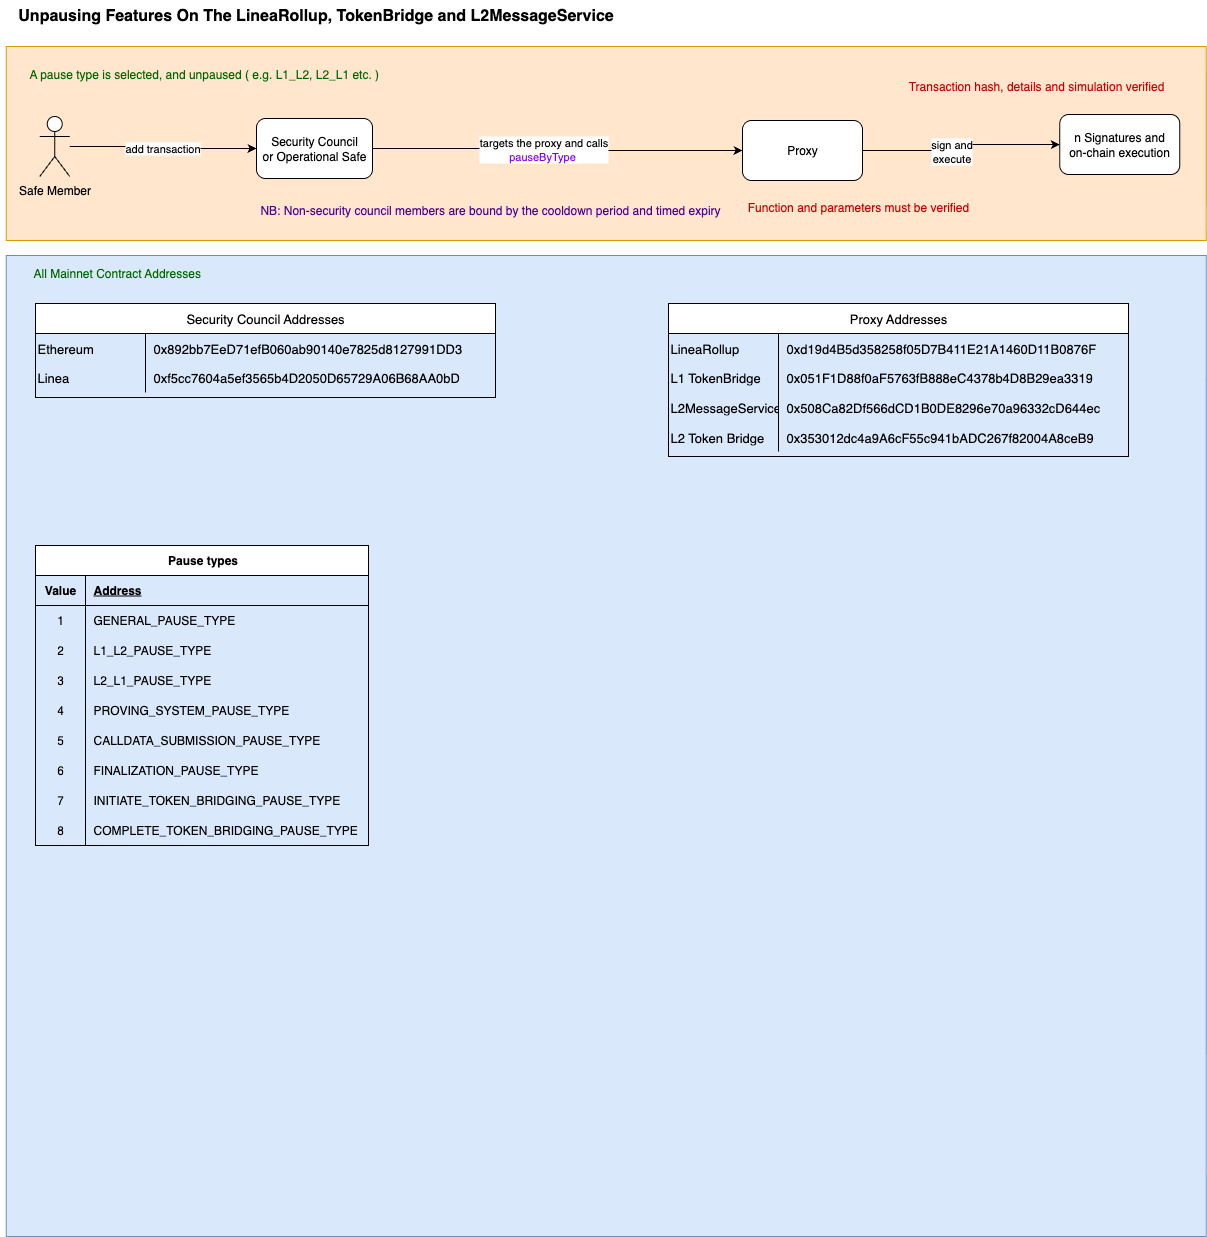

The diagram above was exported from draw.io. Its source (the exported page's mxGraphModel, read from the mxfile embedded in the PNG):
<mxGraphModel dx="5363" dy="1845" grid="0" gridSize="10" guides="1" tooltips="1" connect="1" arrows="1" fold="1" page="0" pageScale="1" pageWidth="827" pageHeight="1169" math="0" shadow="0">
  <root>
    <mxCell id="0" />
    <mxCell id="1" parent="0" />
    <mxCell id="2" value="" style="rounded=0;whiteSpace=wrap;html=1;fillColor=#dae8fc;strokeColor=#6c8ebf;" vertex="1" parent="1">
      <mxGeometry x="11.75" y="1265" width="1200" height="981" as="geometry" />
    </mxCell>
    <mxCell id="3" value="" style="rounded=0;whiteSpace=wrap;html=1;fillColor=#ffe6cc;strokeColor=#d79b00;" vertex="1" parent="1">
      <mxGeometry x="11.75" y="1056" width="1200" height="194" as="geometry" />
    </mxCell>
    <mxCell id="4" value="Security Council &lt;br&gt;or Operational Safe" style="rounded=1;whiteSpace=wrap;html=1;" vertex="1" parent="1">
      <mxGeometry x="262" y="1128" width="116" height="60" as="geometry" />
    </mxCell>
    <mxCell id="5" value="add transaction" style="edgeStyle=orthogonalEdgeStyle;rounded=0;orthogonalLoop=1;jettySize=auto;html=1;entryX=0;entryY=0.5;entryDx=0;entryDy=0;" edge="1" source="6" target="4" parent="1">
      <mxGeometry relative="1" as="geometry" />
    </mxCell>
    <mxCell id="6" value="Safe Member" style="shape=umlActor;verticalLabelPosition=bottom;verticalAlign=top;html=1;outlineConnect=0;" vertex="1" parent="1">
      <mxGeometry x="45.25" y="1126" width="30" height="60" as="geometry" />
    </mxCell>
    <mxCell id="7" style="edgeStyle=orthogonalEdgeStyle;rounded=0;orthogonalLoop=1;jettySize=auto;html=1;entryX=0;entryY=0.5;entryDx=0;entryDy=0;exitX=1;exitY=0.5;exitDx=0;exitDy=0;" edge="1" source="4" target="11" parent="1">
      <mxGeometry relative="1" as="geometry">
        <mxPoint x="497" y="1165" as="sourcePoint" />
        <mxPoint x="781" y="1171" as="targetPoint" />
      </mxGeometry>
    </mxCell>
    <mxCell id="8" value="targets the proxy and calls &lt;br&gt;&lt;font style=&quot;color: rgb(127, 0, 255);&quot;&gt;pauseByType&amp;nbsp;&lt;/font&gt;" style="edgeLabel;html=1;align=center;verticalAlign=middle;resizable=0;points=[];" connectable="0" vertex="1" parent="7">
      <mxGeometry x="-0.224" relative="1" as="geometry">
        <mxPoint x="25" as="offset" />
      </mxGeometry>
    </mxCell>
    <mxCell id="9" value="" style="edgeStyle=orthogonalEdgeStyle;rounded=0;orthogonalLoop=1;jettySize=auto;html=1;" edge="1" source="11" target="12" parent="1">
      <mxGeometry relative="1" as="geometry" />
    </mxCell>
    <mxCell id="10" value="sign and&lt;br&gt;execute" style="edgeLabel;html=1;align=center;verticalAlign=middle;resizable=0;points=[];" connectable="0" vertex="1" parent="9">
      <mxGeometry x="-0.13" relative="1" as="geometry">
        <mxPoint as="offset" />
      </mxGeometry>
    </mxCell>
    <mxCell id="11" value="Proxy" style="rounded=1;whiteSpace=wrap;html=1;" vertex="1" parent="1">
      <mxGeometry x="748" y="1130" width="120" height="60" as="geometry" />
    </mxCell>
    <mxCell id="12" value="n Signatures and&lt;br&gt;on-chain execution" style="rounded=1;whiteSpace=wrap;html=1;" vertex="1" parent="1">
      <mxGeometry x="1065.25" y="1124" width="120" height="60" as="geometry" />
    </mxCell>
    <mxCell id="13" value="&lt;span style=&quot;color: rgb(0, 102, 0);&quot;&gt;A pause type is selected, and unpaused&amp;nbsp;&lt;/span&gt;&lt;span style=&quot;color: rgb(0, 102, 0);&quot;&gt;( e.g.&amp;nbsp;L1_L2, L2_L1 etc. )&lt;/span&gt;" style="text;html=1;align=left;verticalAlign=middle;whiteSpace=wrap;rounded=0;strokeColor=none;" vertex="1" parent="1">
      <mxGeometry x="33.25" y="1069" width="1157" height="30" as="geometry" />
    </mxCell>
    <mxCell id="14" value="&lt;font style=&quot;color: rgb(0, 102, 0);&quot;&gt;All Mainnet Contract Addresses&lt;/font&gt;" style="text;html=1;align=left;verticalAlign=middle;whiteSpace=wrap;rounded=0;strokeColor=none;" vertex="1" parent="1">
      <mxGeometry x="37.25" y="1268" width="1157" height="30" as="geometry" />
    </mxCell>
    <mxCell id="15" value="Unpausing Features On The LineaRollup, TokenBridge and L2MessageService" style="text;html=1;align=center;verticalAlign=middle;whiteSpace=wrap;rounded=0;fontStyle=1;fontSize=16;" vertex="1" parent="1">
      <mxGeometry x="6" y="1010" width="631" height="30" as="geometry" />
    </mxCell>
    <mxCell id="16" value="&lt;font style=&quot;color: rgb(204, 0, 0);&quot;&gt;Transaction hash, details and simulation verified&lt;/font&gt;" style="text;html=1;align=center;verticalAlign=middle;whiteSpace=wrap;rounded=0;" vertex="1" parent="1">
      <mxGeometry x="908.5" y="1081" width="266" height="30" as="geometry" />
    </mxCell>
    <mxCell id="17" value="Proxy Addresses" style="shape=table;startSize=30;container=1;collapsible=0;childLayout=tableLayout;fixedRows=1;rowLines=0;fontStyle=0;strokeColor=default;fontSize=13;" vertex="1" parent="1">
      <mxGeometry x="674" y="1313" width="460" height="153" as="geometry" />
    </mxCell>
    <mxCell id="18" value="" style="shape=tableRow;horizontal=0;startSize=0;swimlaneHead=0;swimlaneBody=0;top=0;left=0;bottom=0;right=0;collapsible=0;dropTarget=0;fillColor=none;points=[[0,0.5],[1,0.5]];portConstraint=eastwest;strokeColor=inherit;fontSize=13;" vertex="1" parent="17">
      <mxGeometry y="30" width="460" height="29" as="geometry" />
    </mxCell>
    <mxCell id="19" value="LineaRollup" style="shape=partialRectangle;html=1;whiteSpace=wrap;connectable=0;fillColor=none;top=0;left=0;bottom=0;right=0;overflow=hidden;pointerEvents=1;strokeColor=inherit;fontSize=13;align=left;" vertex="1" parent="18">
      <mxGeometry width="110" height="29" as="geometry">
        <mxRectangle width="110" height="29" as="alternateBounds" />
      </mxGeometry>
    </mxCell>
    <mxCell id="20" value="0xd19d4B5d358258f05D7B411E21A1460D11B0876F" style="shape=partialRectangle;html=1;whiteSpace=wrap;connectable=0;fillColor=none;top=0;left=0;bottom=0;right=0;align=left;spacingLeft=6;overflow=hidden;strokeColor=inherit;fontSize=13;" vertex="1" parent="18">
      <mxGeometry x="110" width="350" height="29" as="geometry">
        <mxRectangle width="350" height="29" as="alternateBounds" />
      </mxGeometry>
    </mxCell>
    <mxCell id="21" value="" style="shape=tableRow;horizontal=0;startSize=0;swimlaneHead=0;swimlaneBody=0;top=0;left=0;bottom=0;right=0;collapsible=0;dropTarget=0;fillColor=none;points=[[0,0.5],[1,0.5]];portConstraint=eastwest;strokeColor=inherit;fontSize=13;" vertex="1" parent="17">
      <mxGeometry y="59" width="460" height="30" as="geometry" />
    </mxCell>
    <mxCell id="22" value="L1 TokenBridge" style="shape=partialRectangle;html=1;whiteSpace=wrap;connectable=0;fillColor=none;top=0;left=0;bottom=0;right=0;overflow=hidden;strokeColor=inherit;fontSize=13;align=left;" vertex="1" parent="21">
      <mxGeometry width="110" height="30" as="geometry">
        <mxRectangle width="110" height="30" as="alternateBounds" />
      </mxGeometry>
    </mxCell>
    <mxCell id="23" value="0x051F1D88f0aF5763fB888eC4378b4D8B29ea3319" style="shape=partialRectangle;html=1;whiteSpace=wrap;connectable=0;fillColor=none;top=0;left=0;bottom=0;right=0;align=left;spacingLeft=6;overflow=hidden;strokeColor=inherit;fontSize=13;" vertex="1" parent="21">
      <mxGeometry x="110" width="350" height="30" as="geometry">
        <mxRectangle width="350" height="30" as="alternateBounds" />
      </mxGeometry>
    </mxCell>
    <mxCell id="24" value="" style="shape=tableRow;horizontal=0;startSize=0;swimlaneHead=0;swimlaneBody=0;top=0;left=0;bottom=0;right=0;collapsible=0;dropTarget=0;fillColor=none;points=[[0,0.5],[1,0.5]];portConstraint=eastwest;strokeColor=inherit;fontSize=13;" vertex="1" parent="17">
      <mxGeometry y="89" width="460" height="30" as="geometry" />
    </mxCell>
    <mxCell id="25" value="L2MessageService" style="shape=partialRectangle;html=1;whiteSpace=wrap;connectable=0;fillColor=none;top=0;left=0;bottom=0;right=0;overflow=hidden;strokeColor=inherit;fontSize=13;align=left;" vertex="1" parent="24">
      <mxGeometry width="110" height="30" as="geometry">
        <mxRectangle width="110" height="30" as="alternateBounds" />
      </mxGeometry>
    </mxCell>
    <mxCell id="26" value="0x508Ca82Df566dCD1B0DE8296e70a96332cD644ec" style="shape=partialRectangle;html=1;whiteSpace=wrap;connectable=0;fillColor=none;top=0;left=0;bottom=0;right=0;align=left;spacingLeft=6;overflow=hidden;strokeColor=inherit;fontSize=13;" vertex="1" parent="24">
      <mxGeometry x="110" width="350" height="30" as="geometry">
        <mxRectangle width="350" height="30" as="alternateBounds" />
      </mxGeometry>
    </mxCell>
    <mxCell id="27" value="" style="shape=tableRow;horizontal=0;startSize=0;swimlaneHead=0;swimlaneBody=0;top=0;left=0;bottom=0;right=0;collapsible=0;dropTarget=0;fillColor=none;points=[[0,0.5],[1,0.5]];portConstraint=eastwest;strokeColor=inherit;fontSize=13;" vertex="1" parent="17">
      <mxGeometry y="119" width="460" height="29" as="geometry" />
    </mxCell>
    <mxCell id="28" value="L2 Token Bridge" style="shape=partialRectangle;html=1;whiteSpace=wrap;connectable=0;fillColor=none;top=0;left=0;bottom=0;right=0;overflow=hidden;pointerEvents=1;strokeColor=inherit;fontSize=13;align=left;" vertex="1" parent="27">
      <mxGeometry width="110" height="29" as="geometry">
        <mxRectangle width="110" height="29" as="alternateBounds" />
      </mxGeometry>
    </mxCell>
    <mxCell id="29" value="0x353012dc4a9A6cF55c941bADC267f82004A8ceB9" style="shape=partialRectangle;html=1;whiteSpace=wrap;connectable=0;fillColor=none;top=0;left=0;bottom=0;right=0;align=left;spacingLeft=6;overflow=hidden;strokeColor=inherit;fontSize=13;" vertex="1" parent="27">
      <mxGeometry x="110" width="350" height="29" as="geometry">
        <mxRectangle width="350" height="29" as="alternateBounds" />
      </mxGeometry>
    </mxCell>
    <mxCell id="30" value="Security Council Addresses" style="shape=table;startSize=30;container=1;collapsible=0;childLayout=tableLayout;fixedRows=1;rowLines=0;fontStyle=0;strokeColor=default;fontSize=13;" vertex="1" parent="1">
      <mxGeometry x="41" y="1313" width="460" height="94" as="geometry" />
    </mxCell>
    <mxCell id="31" value="" style="shape=tableRow;horizontal=0;startSize=0;swimlaneHead=0;swimlaneBody=0;top=0;left=0;bottom=0;right=0;collapsible=0;dropTarget=0;fillColor=none;points=[[0,0.5],[1,0.5]];portConstraint=eastwest;strokeColor=inherit;fontSize=13;" vertex="1" parent="30">
      <mxGeometry y="30" width="460" height="29" as="geometry" />
    </mxCell>
    <mxCell id="32" value="Ethereum" style="shape=partialRectangle;html=1;whiteSpace=wrap;connectable=0;fillColor=none;top=0;left=0;bottom=0;right=0;overflow=hidden;pointerEvents=1;strokeColor=inherit;fontSize=13;align=left;" vertex="1" parent="31">
      <mxGeometry width="110" height="29" as="geometry">
        <mxRectangle width="110" height="29" as="alternateBounds" />
      </mxGeometry>
    </mxCell>
    <mxCell id="33" value="0x892bb7EeD71efB060ab90140e7825d8127991DD3" style="shape=partialRectangle;html=1;whiteSpace=wrap;connectable=0;fillColor=none;top=0;left=0;bottom=0;right=0;align=left;spacingLeft=6;overflow=hidden;strokeColor=inherit;fontSize=13;" vertex="1" parent="31">
      <mxGeometry x="110" width="350" height="29" as="geometry">
        <mxRectangle width="350" height="29" as="alternateBounds" />
      </mxGeometry>
    </mxCell>
    <mxCell id="34" value="" style="shape=tableRow;horizontal=0;startSize=0;swimlaneHead=0;swimlaneBody=0;top=0;left=0;bottom=0;right=0;collapsible=0;dropTarget=0;fillColor=none;points=[[0,0.5],[1,0.5]];portConstraint=eastwest;strokeColor=inherit;fontSize=13;" vertex="1" parent="30">
      <mxGeometry y="59" width="460" height="30" as="geometry" />
    </mxCell>
    <mxCell id="35" value="Linea" style="shape=partialRectangle;html=1;whiteSpace=wrap;connectable=0;fillColor=none;top=0;left=0;bottom=0;right=0;overflow=hidden;strokeColor=inherit;fontSize=13;align=left;" vertex="1" parent="34">
      <mxGeometry width="110" height="30" as="geometry">
        <mxRectangle width="110" height="30" as="alternateBounds" />
      </mxGeometry>
    </mxCell>
    <mxCell id="36" value="0xf5cc7604a5ef3565b4D2050D65729A06B68AA0bD" style="shape=partialRectangle;html=1;whiteSpace=wrap;connectable=0;fillColor=none;top=0;left=0;bottom=0;right=0;align=left;spacingLeft=6;overflow=hidden;strokeColor=inherit;fontSize=13;" vertex="1" parent="34">
      <mxGeometry x="110" width="350" height="30" as="geometry">
        <mxRectangle width="350" height="30" as="alternateBounds" />
      </mxGeometry>
    </mxCell>
    <mxCell id="37" value="&lt;font style=&quot;color: rgb(76, 0, 153);&quot;&gt;NB: Non-security council members are bound by the cooldown period and timed expiry&lt;/font&gt;" style="text;html=1;align=center;verticalAlign=middle;whiteSpace=wrap;rounded=0;" vertex="1" parent="1">
      <mxGeometry x="262" y="1205" width="468" height="30" as="geometry" />
    </mxCell>
    <mxCell id="38" value="&lt;font style=&quot;color: rgb(204, 0, 0);&quot;&gt;Function and parameters must be verified&lt;/font&gt;" style="text;html=1;align=center;verticalAlign=middle;whiteSpace=wrap;rounded=0;" vertex="1" parent="1">
      <mxGeometry x="749.62" y="1202" width="228" height="30" as="geometry" />
    </mxCell>
    <mxCell id="39" value="Pause types" style="shape=table;startSize=30;container=1;collapsible=1;childLayout=tableLayout;fixedRows=1;rowLines=0;fontStyle=1;align=center;resizeLast=1;html=1;" vertex="1" parent="1">
      <mxGeometry x="41" y="1555" width="333" height="300" as="geometry" />
    </mxCell>
    <mxCell id="40" value="" style="shape=tableRow;horizontal=0;startSize=0;swimlaneHead=0;swimlaneBody=0;fillColor=none;collapsible=0;dropTarget=0;points=[[0,0.5],[1,0.5]];portConstraint=eastwest;top=0;left=0;right=0;bottom=1;" vertex="1" parent="39">
      <mxGeometry y="30" width="333" height="30" as="geometry" />
    </mxCell>
    <mxCell id="41" value="Value" style="shape=partialRectangle;connectable=0;fillColor=none;top=0;left=0;bottom=0;right=0;fontStyle=1;overflow=hidden;whiteSpace=wrap;html=1;" vertex="1" parent="40">
      <mxGeometry width="50" height="30" as="geometry">
        <mxRectangle width="50" height="30" as="alternateBounds" />
      </mxGeometry>
    </mxCell>
    <mxCell id="42" value="Address" style="shape=partialRectangle;connectable=0;fillColor=none;top=0;left=0;bottom=0;right=0;align=left;spacingLeft=6;fontStyle=5;overflow=hidden;whiteSpace=wrap;html=1;" vertex="1" parent="40">
      <mxGeometry x="50" width="283" height="30" as="geometry">
        <mxRectangle width="283" height="30" as="alternateBounds" />
      </mxGeometry>
    </mxCell>
    <mxCell id="43" value="" style="shape=tableRow;horizontal=0;startSize=0;swimlaneHead=0;swimlaneBody=0;fillColor=none;collapsible=0;dropTarget=0;points=[[0,0.5],[1,0.5]];portConstraint=eastwest;top=0;left=0;right=0;bottom=0;" vertex="1" parent="39">
      <mxGeometry y="60" width="333" height="30" as="geometry" />
    </mxCell>
    <mxCell id="44" value="1" style="shape=partialRectangle;connectable=0;fillColor=none;top=0;left=0;bottom=0;right=0;editable=1;overflow=hidden;whiteSpace=wrap;html=1;" vertex="1" parent="43">
      <mxGeometry width="50" height="30" as="geometry">
        <mxRectangle width="50" height="30" as="alternateBounds" />
      </mxGeometry>
    </mxCell>
    <mxCell id="45" value="GENERAL_PAUSE_TYPE" style="shape=partialRectangle;connectable=0;fillColor=none;top=0;left=0;bottom=0;right=0;align=left;spacingLeft=6;overflow=hidden;whiteSpace=wrap;html=1;" vertex="1" parent="43">
      <mxGeometry x="50" width="283" height="30" as="geometry">
        <mxRectangle width="283" height="30" as="alternateBounds" />
      </mxGeometry>
    </mxCell>
    <mxCell id="46" value="" style="shape=tableRow;horizontal=0;startSize=0;swimlaneHead=0;swimlaneBody=0;fillColor=none;collapsible=0;dropTarget=0;points=[[0,0.5],[1,0.5]];portConstraint=eastwest;top=0;left=0;right=0;bottom=0;" vertex="1" parent="39">
      <mxGeometry y="90" width="333" height="30" as="geometry" />
    </mxCell>
    <mxCell id="47" value="2" style="shape=partialRectangle;connectable=0;fillColor=none;top=0;left=0;bottom=0;right=0;editable=1;overflow=hidden;whiteSpace=wrap;html=1;" vertex="1" parent="46">
      <mxGeometry width="50" height="30" as="geometry">
        <mxRectangle width="50" height="30" as="alternateBounds" />
      </mxGeometry>
    </mxCell>
    <mxCell id="48" value="L1_L2_PAUSE_TYPE" style="shape=partialRectangle;connectable=0;fillColor=none;top=0;left=0;bottom=0;right=0;align=left;spacingLeft=6;overflow=hidden;whiteSpace=wrap;html=1;" vertex="1" parent="46">
      <mxGeometry x="50" width="283" height="30" as="geometry">
        <mxRectangle width="283" height="30" as="alternateBounds" />
      </mxGeometry>
    </mxCell>
    <mxCell id="49" value="" style="shape=tableRow;horizontal=0;startSize=0;swimlaneHead=0;swimlaneBody=0;fillColor=none;collapsible=0;dropTarget=0;points=[[0,0.5],[1,0.5]];portConstraint=eastwest;top=0;left=0;right=0;bottom=0;" vertex="1" parent="39">
      <mxGeometry y="120" width="333" height="30" as="geometry" />
    </mxCell>
    <mxCell id="50" value="3" style="shape=partialRectangle;connectable=0;fillColor=none;top=0;left=0;bottom=0;right=0;editable=1;overflow=hidden;whiteSpace=wrap;html=1;" vertex="1" parent="49">
      <mxGeometry width="50" height="30" as="geometry">
        <mxRectangle width="50" height="30" as="alternateBounds" />
      </mxGeometry>
    </mxCell>
    <mxCell id="51" value="L2_L1_PAUSE_TYPE" style="shape=partialRectangle;connectable=0;fillColor=none;top=0;left=0;bottom=0;right=0;align=left;spacingLeft=6;overflow=hidden;whiteSpace=wrap;html=1;" vertex="1" parent="49">
      <mxGeometry x="50" width="283" height="30" as="geometry">
        <mxRectangle width="283" height="30" as="alternateBounds" />
      </mxGeometry>
    </mxCell>
    <mxCell id="52" style="shape=tableRow;horizontal=0;startSize=0;swimlaneHead=0;swimlaneBody=0;fillColor=none;collapsible=0;dropTarget=0;points=[[0,0.5],[1,0.5]];portConstraint=eastwest;top=0;left=0;right=0;bottom=0;" vertex="1" parent="39">
      <mxGeometry y="150" width="333" height="30" as="geometry" />
    </mxCell>
    <mxCell id="53" value="4" style="shape=partialRectangle;connectable=0;fillColor=none;top=0;left=0;bottom=0;right=0;editable=1;overflow=hidden;whiteSpace=wrap;html=1;" vertex="1" parent="52">
      <mxGeometry width="50" height="30" as="geometry">
        <mxRectangle width="50" height="30" as="alternateBounds" />
      </mxGeometry>
    </mxCell>
    <mxCell id="54" value="PROVING_SYSTEM_PAUSE_TYPE" style="shape=partialRectangle;connectable=0;fillColor=none;top=0;left=0;bottom=0;right=0;align=left;spacingLeft=6;overflow=hidden;whiteSpace=wrap;html=1;" vertex="1" parent="52">
      <mxGeometry x="50" width="283" height="30" as="geometry">
        <mxRectangle width="283" height="30" as="alternateBounds" />
      </mxGeometry>
    </mxCell>
    <mxCell id="55" style="shape=tableRow;horizontal=0;startSize=0;swimlaneHead=0;swimlaneBody=0;fillColor=none;collapsible=0;dropTarget=0;points=[[0,0.5],[1,0.5]];portConstraint=eastwest;top=0;left=0;right=0;bottom=0;" vertex="1" parent="39">
      <mxGeometry y="180" width="333" height="30" as="geometry" />
    </mxCell>
    <mxCell id="56" value="5" style="shape=partialRectangle;connectable=0;fillColor=none;top=0;left=0;bottom=0;right=0;editable=1;overflow=hidden;whiteSpace=wrap;html=1;" vertex="1" parent="55">
      <mxGeometry width="50" height="30" as="geometry">
        <mxRectangle width="50" height="30" as="alternateBounds" />
      </mxGeometry>
    </mxCell>
    <mxCell id="57" value="CALLDATA_SUBMISSION_PAUSE_TYPE" style="shape=partialRectangle;connectable=0;fillColor=none;top=0;left=0;bottom=0;right=0;align=left;spacingLeft=6;overflow=hidden;whiteSpace=wrap;html=1;" vertex="1" parent="55">
      <mxGeometry x="50" width="283" height="30" as="geometry">
        <mxRectangle width="283" height="30" as="alternateBounds" />
      </mxGeometry>
    </mxCell>
    <mxCell id="58" style="shape=tableRow;horizontal=0;startSize=0;swimlaneHead=0;swimlaneBody=0;fillColor=none;collapsible=0;dropTarget=0;points=[[0,0.5],[1,0.5]];portConstraint=eastwest;top=0;left=0;right=0;bottom=0;" vertex="1" parent="39">
      <mxGeometry y="210" width="333" height="30" as="geometry" />
    </mxCell>
    <mxCell id="59" value="6" style="shape=partialRectangle;connectable=0;fillColor=none;top=0;left=0;bottom=0;right=0;editable=1;overflow=hidden;whiteSpace=wrap;html=1;" vertex="1" parent="58">
      <mxGeometry width="50" height="30" as="geometry">
        <mxRectangle width="50" height="30" as="alternateBounds" />
      </mxGeometry>
    </mxCell>
    <mxCell id="60" value="FINALIZATION_PAUSE_TYPE" style="shape=partialRectangle;connectable=0;fillColor=none;top=0;left=0;bottom=0;right=0;align=left;spacingLeft=6;overflow=hidden;whiteSpace=wrap;html=1;" vertex="1" parent="58">
      <mxGeometry x="50" width="283" height="30" as="geometry">
        <mxRectangle width="283" height="30" as="alternateBounds" />
      </mxGeometry>
    </mxCell>
    <mxCell id="61" style="shape=tableRow;horizontal=0;startSize=0;swimlaneHead=0;swimlaneBody=0;fillColor=none;collapsible=0;dropTarget=0;points=[[0,0.5],[1,0.5]];portConstraint=eastwest;top=0;left=0;right=0;bottom=0;" vertex="1" parent="39">
      <mxGeometry y="240" width="333" height="30" as="geometry" />
    </mxCell>
    <mxCell id="62" value="7" style="shape=partialRectangle;connectable=0;fillColor=none;top=0;left=0;bottom=0;right=0;editable=1;overflow=hidden;whiteSpace=wrap;html=1;" vertex="1" parent="61">
      <mxGeometry width="50" height="30" as="geometry">
        <mxRectangle width="50" height="30" as="alternateBounds" />
      </mxGeometry>
    </mxCell>
    <mxCell id="63" value="INITIATE_TOKEN_BRIDGING_PAUSE_TYPE" style="shape=partialRectangle;connectable=0;fillColor=none;top=0;left=0;bottom=0;right=0;align=left;spacingLeft=6;overflow=hidden;whiteSpace=wrap;html=1;" vertex="1" parent="61">
      <mxGeometry x="50" width="283" height="30" as="geometry">
        <mxRectangle width="283" height="30" as="alternateBounds" />
      </mxGeometry>
    </mxCell>
    <mxCell id="64" style="shape=tableRow;horizontal=0;startSize=0;swimlaneHead=0;swimlaneBody=0;fillColor=none;collapsible=0;dropTarget=0;points=[[0,0.5],[1,0.5]];portConstraint=eastwest;top=0;left=0;right=0;bottom=0;" vertex="1" parent="39">
      <mxGeometry y="270" width="333" height="30" as="geometry" />
    </mxCell>
    <mxCell id="65" value="8" style="shape=partialRectangle;connectable=0;fillColor=none;top=0;left=0;bottom=0;right=0;editable=1;overflow=hidden;whiteSpace=wrap;html=1;" vertex="1" parent="64">
      <mxGeometry width="50" height="30" as="geometry">
        <mxRectangle width="50" height="30" as="alternateBounds" />
      </mxGeometry>
    </mxCell>
    <mxCell id="66" value="COMPLETE_TOKEN_BRIDGING_PAUSE_TYPE" style="shape=partialRectangle;connectable=0;fillColor=none;top=0;left=0;bottom=0;right=0;align=left;spacingLeft=6;overflow=hidden;whiteSpace=wrap;html=1;" vertex="1" parent="64">
      <mxGeometry x="50" width="283" height="30" as="geometry">
        <mxRectangle width="283" height="30" as="alternateBounds" />
      </mxGeometry>
    </mxCell>
  </root>
</mxGraphModel>